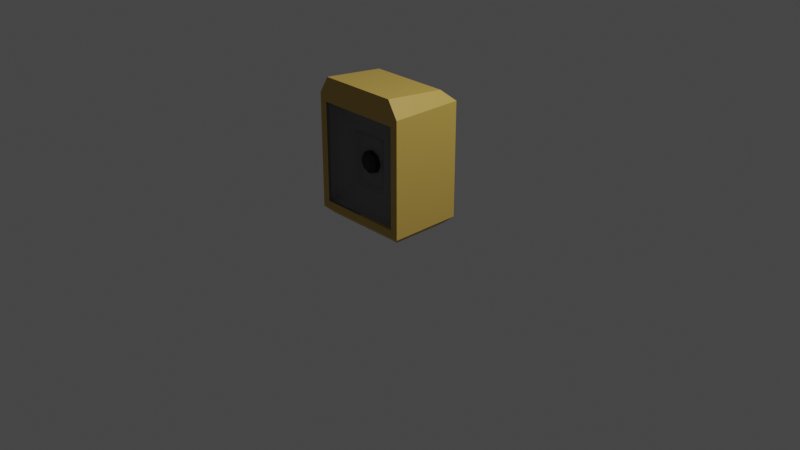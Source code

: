# Source: CaixadeSom.blend  (saved by Blender 3.3.6; exported with 4.5.12 LTS)
import bpy
from mathutils import Matrix  # noqa: F401  (used for matrix-valued properties, if any)

bpy.ops.wm.read_factory_settings(use_empty=True)
scene = bpy.context.scene
scene.name = 'Scene'

# ---- collections
col_collection = bpy.data.collections.new('Collection'); scene.collection.children.link(col_collection)

# ---- materials (node trees are filled in below, after node groups)
mat_material_001 = bpy.data.materials.new('Material.001')
mat_material_001.use_transparent_shadow = False
mat_material_001.diffuse_color = (0.5489, 0.3636, 0.07515, 1.0)
mat_material_001.roughness = 0.5
mat_material_002 = bpy.data.materials.new('Material.002')
mat_material_002.use_transparent_shadow = False
mat_material_003 = bpy.data.materials.new('Material.003')
mat_material_003.use_transparent_shadow = False

# ---- material node trees
mat_material_001.use_nodes = True; mat_material_001.node_tree.nodes.clear()
_N = mat_material_001.node_tree.nodes; _L = mat_material_001.node_tree.links
n0 = _N.new('ShaderNodeBsdfPrincipled'); n0.name = 'Principled BSDF'; n0.location = (10, 300)
n0.distribution = 'GGX'
n0.subsurface_method = 'RANDOM_WALK_SKIN'
n0.inputs[0].default_value = (0.5489, 0.3636, 0.07515, 1.0)
n0.inputs[3].default_value = 1.45
n0.inputs[27].default_value = (0.0, 0.0, 0.0, 1.0)
n0.inputs[28].default_value = 1.0
n1 = _N.new('ShaderNodeOutputMaterial'); n1.name = 'Material Output'; n1.location = (300, 300)
n2 = _N.new('ShaderNodeNormalMap'); n2.name = 'Normal Map'; n2.location = (-300, -300)
n2.label = 'Normal/Map'
n2.inputs[0].default_value = 0.0
_L.new(n0.outputs[0], n1.inputs[0])
_L.new(n2.outputs[0], n0.inputs[5])
n1.is_active_output = True
mat_material_002.use_nodes = True; mat_material_002.node_tree.nodes.clear()
_N = mat_material_002.node_tree.nodes; _L = mat_material_002.node_tree.links
n0 = _N.new('ShaderNodeBsdfPrincipled'); n0.name = 'Principled BSDF'; n0.location = (10, 300)
n0.distribution = 'GGX'
n0.subsurface_method = 'RANDOM_WALK_SKIN'
n0.inputs[0].default_value = (0.0, 0.0, 0.0, 1.0)
n0.inputs[3].default_value = 1.45
n0.inputs[27].default_value = (0.0, 0.0, 0.0, 1.0)
n0.inputs[28].default_value = 1.0
n1 = _N.new('ShaderNodeOutputMaterial'); n1.name = 'Material Output'; n1.location = (300, 300)
_L.new(n0.outputs[0], n1.inputs[0])
n1.is_active_output = True
mat_material_003.use_nodes = True; mat_material_003.node_tree.nodes.clear()
_N = mat_material_003.node_tree.nodes; _L = mat_material_003.node_tree.links
n0 = _N.new('ShaderNodeBsdfPrincipled'); n0.name = 'Principled BSDF'; n0.location = (10, 300)
n0.distribution = 'GGX'
n0.subsurface_method = 'RANDOM_WALK_SKIN'
n0.inputs[0].default_value = (0.1902, 0.1902, 0.1902, 1.0)
n0.inputs[3].default_value = 1.45
n0.inputs[27].default_value = (0.0, 0.0, 0.0, 1.0)
n0.inputs[28].default_value = 1.0
n1 = _N.new('ShaderNodeOutputMaterial'); n1.name = 'Material Output'; n1.location = (300, 300)
_L.new(n0.outputs[0], n1.inputs[0])
n1.is_active_output = True

# ---- world
world_world = bpy.data.worlds.new('World'); scene.world = world_world
world_world.use_nodes = True; world_world.node_tree.nodes.clear()
_N = world_world.node_tree.nodes; _L = world_world.node_tree.links
n0 = _N.new('ShaderNodeOutputWorld'); n0.name = 'World Output'; n0.location = (300, 300)
n1 = _N.new('ShaderNodeBackground'); n1.name = 'Background'; n1.location = (10, 300)
n1.inputs[0].default_value = (0.05088, 0.05088, 0.05088, 1.0)
_L.new(n1.outputs[0], n0.inputs[0])
n0.is_active_output = True
world_world.color = (0.05088, 0.05088, 0.05088)
world_world.use_sun_shadow = False
world_world.sun_shadow_jitter_overblur = 0.0

# ---- cameras
cam_camera = bpy.data.cameras.new('Camera')
cam_camera.clip_end = 100.0
cam_camera.ortho_scale = 7.314

# ---- lights
light_light = bpy.data.lights.new('Light', 'POINT')
light_light.transmission_factor = 0.0
light_light.energy = 1000.0
light_light.shadow_soft_size = 0.1
light_light.shadow_maximum_resolution = 0.006
light_light.use_absolute_resolution = True

# ---- meshes
me_cube_001 = bpy.data.meshes.new('Cube.001')
me_cube_001.from_pydata([(-0.7977, -1.001, 1.738), (-0.8496, -1.0, 1.254), (-0.7977, 0.241, 1.606), (-1.0, 0.4433, 1.404), (0.7977, -1.001, 1.738), (0.8496, -1.0, 1.254), (0.7977, 0.241, 1.606), (1.0, 0.4433, 1.404), (-0.8612, -0.8612, -1.0), (-0.8496, -1.0, -0.7108), (-1.0, 0.4433, -0.8612), (-0.8612, 0.3045, -1.0), (0.8496, -1.0, -0.7108), (0.8612, -0.8612, -1.0), (1.0, 0.4433, -0.8612), (0.8612, 0.3045, -1.0), (-1.0, -1.0, 1.404), (1.0, -1.0, 1.404), (1.0, -1.0, -0.8612), (-1.0, -1.0, -0.8612), (-0.8496, -0.9389, 1.254), (0.8496, -0.9389, 1.254), (0.8496, -0.9389, -0.7108), (-0.8496, -0.9389, -0.7108), (-0.2624, -0.6688, 0.6859), (-0.7557, -0.8449, 1.16), (0.2624, -0.6688, 0.6859), (0.7557, -0.8449, 1.16), (0.2624, -0.6688, -0.1456), (0.7557, -0.8449, -0.6169), (-0.2624, -0.6688, -0.1456), (-0.7557, -0.8449, -0.6169), (-0.5336, -0.7529, 0.9378), (0.5336, -0.7529, 0.9378), (0.5336, -0.7529, -0.3947), (-0.5336, -0.7529, -0.3947), (0.0, 0.241, 1.606), (0.0, 0.4433, 1.404), (0.0, -1.001, 1.738), (0.0, -1.0, 1.404), (0.0, 0.3045, -1.0), (0.0, 0.4433, -0.8612), (0.0, -0.8612, -1.0), (0.0, -1.0, -0.8612), (0.0, -1.0, 1.254), (0.0, -1.0, -0.7108), (0.0, -0.9389, 1.254), (0.0, -0.9389, -0.7108), (0.0, -0.7529, 0.9378), (0.0, -0.8449, 1.16), (0.0, -0.7529, -0.3947), (0.0, -0.8449, -0.6169), (0.0, -0.6688, 0.7353), (0.0, -0.6688, -0.2029), (0.0, -0.7529, 0.8504), (0.4209, -0.7529, 0.8251), (0.0, -0.7529, -0.3186), (-0.3931, -0.7529, -0.2542), (0.3916, -0.7529, -0.2528), (-0.4081, -0.7529, 0.8123), (-0.1586, -0.5139, 0.4146), (-0.2243, -0.5139, 0.256), (-4.055e-09, -0.5139, 0.4802), (0.1586, -0.5139, 0.4146), (0.2243, -0.5139, 0.256), (0.1586, -0.5139, 0.09737), (-4.055e-09, -0.5139, 0.03168), (-0.1586, -0.5139, 0.09737), (-0.2243, -0.6958, 0.256), (-0.1586, -0.6958, 0.4146), (-4.055e-09, -0.6958, 0.4802), (0.1586, -0.6958, 0.4146), (0.2243, -0.6958, 0.256), (0.1586, -0.6958, 0.09737), (-4.055e-09, -0.6958, 0.03168), (-0.1586, -0.6958, 0.09737), (-0.1211, -0.8035, 0.256), (-0.1995, -0.7541, 0.256), (-0.08562, -0.8035, 0.3416), (-0.1411, -0.7541, 0.397), (-1.676e-08, -0.8035, 0.3771), (-1.9e-08, -0.7541, 0.4555), (0.08562, -0.8035, 0.3416), (0.1411, -0.7541, 0.397), (0.1211, -0.8035, 0.256), (0.1995, -0.7541, 0.256), (0.08562, -0.8035, 0.1703), (0.1411, -0.7541, 0.1149), (0.0, -0.8035, 0.1349), (-7.91e-09, -0.7541, 0.05646), (-0.08562, -0.8035, 0.1703), (-0.1411, -0.7541, 0.1149)], [], [(36, 2, 0, 38), (41, 37, 7, 14), (12, 5, 21, 22), (14, 7, 17, 18), (0, 2, 3, 16), (36, 6, 7, 37), (6, 4, 17, 7), (38, 0, 16, 39), (19, 16, 3, 10), (11, 8, 19, 10), (40, 11, 10, 41), (13, 15, 14, 18), (42, 13, 18, 43), (40, 15, 13, 42), (44, 5, 17, 39), (45, 9, 19, 43), (5, 12, 18, 17), (9, 1, 16, 19), (1, 9, 23, 20), (45, 12, 22, 47), (22, 21, 27, 29), (53, 52, 24, 30), (51, 31, 23, 47), (49, 27, 21, 46), (44, 1, 20, 46), (48, 33, 27, 49), (50, 35, 31, 51), (33, 34, 29, 27), (35, 32, 25, 31), (20, 23, 31, 25), (54, 55, 33, 48), (56, 57, 35, 50), (55, 58, 34, 33), (57, 59, 32, 35), (58, 56, 50, 34), (59, 54, 48, 32), (34, 50, 51, 29), (32, 48, 49, 25), (5, 44, 46, 21), (25, 49, 46, 20), (29, 51, 47, 22), (28, 26, 52, 53), (9, 45, 47, 23), (12, 45, 43, 18), (1, 44, 39, 16), (11, 40, 42, 8), (8, 42, 43, 19), (15, 40, 41, 14), (4, 38, 39, 17), (2, 36, 37, 3), (10, 3, 37, 41), (6, 36, 38, 4), (52, 26, 55, 54), (53, 30, 57, 56), (26, 28, 58, 55), (30, 24, 59, 57), (24, 52, 54, 59), (28, 53, 56, 58), (67, 75, 68, 61), (62, 70, 71, 63), (63, 71, 72, 64), (64, 72, 73, 65), (65, 73, 74, 66), (66, 74, 75, 67), (61, 68, 69, 60), (60, 69, 70, 62), (76, 90, 88, 86), (71, 70, 81, 83), (72, 71, 83, 85), (73, 72, 85, 87), (74, 73, 87, 89), (75, 74, 89, 91), (69, 68, 77, 79), (70, 69, 79, 81), (76, 78, 79, 77), (78, 80, 81, 79), (80, 82, 83, 81), (82, 84, 85, 83), (84, 86, 87, 85), (86, 88, 89, 87), (88, 90, 91, 89), (90, 76, 77, 91), (68, 75, 91, 77), (78, 76, 86, 84), (80, 78, 84, 82)])
me_cube_001.polygons.foreach_set('use_smooth', [True] * 85)
me_cube_001.polygons.foreach_set('material_index', [0, 0, 2, 0, 0, 0, 0, 0, 0, 0, 0, 0, 0, 0, 0, 0, 0, 0, 2, 0, 2, 2, 2, 2, 2, 2, 2, 2, 2, 2, 2, 2, 2, 2, 2, 2, 2, 2, 2, 2, 2, 2, 2, 0, 0, 0, 0, 0, 0, 0, 0, 0, 2, 2, 2, 2, 2, 2, 1, 1, 1, 1, 1, 1, 1, 1, 1, 1, 1, 1, 1, 1, 1, 1, 1, 1, 1, 1, 1, 1, 1, 1, 1, 1, 1])
_k = set([(0, 2), (0, 16), (0, 38), (1, 9), (1, 20), (1, 44), (2, 3), (2, 36), (3, 10), (3, 16), (3, 37), (4, 6), (4, 17), (4, 38), (5, 12), (5, 21), (5, 44), (6, 7), (6, 36), (7, 14), (7, 17), (7, 37), (8, 11), (8, 19), (8, 42), (9, 23), (9, 45), (10, 11), (10, 19), (10, 41), (11, 40), (12, 22), (12, 45), (13, 15), (13, 18), (13, 42), (14, 15), (14, 18), (14, 41), (15, 40), (16, 19), (17, 18), (18, 43), (19, 43), (20, 23), (20, 25), (20, 46), (21, 22), (21, 27), (21, 46), (22, 29), (22, 47), (23, 31), (23, 47), (24, 30), (24, 52), (24, 59), (25, 31), (25, 32), (25, 49), (26, 28), (26, 52), (26, 55), (27, 29), (27, 33), (27, 49), (28, 53), (28, 58), (29, 34), (29, 51), (30, 53), (30, 57), (31, 35), (31, 51), (32, 35), (32, 48), (33, 34), (33, 48), (34, 50), (35, 50), (52, 54), (53, 56), (54, 55), (54, 59), (55, 58), (56, 57), (56, 58), (57, 59), (60, 69), (61, 68), (62, 70), (63, 71), (64, 72), (65, 73), (66, 74), (67, 75), (68, 69), (68, 75), (68, 77), (69, 70), (69, 79), (70, 71), (70, 81), (71, 72), (71, 83), (72, 73), (72, 85), (73, 74), (73, 87), (74, 75), (74, 89), (75, 91), (76, 77), (76, 78), (76, 90), (77, 79), (77, 91), (78, 79), (78, 80), (79, 81), (80, 81), (80, 82), (81, 83), (82, 83), (82, 84), (83, 85), (84, 85), (84, 86), (85, 87), (86, 87), (86, 88), (87, 89), (88, 89), (88, 90), (89, 91), (90, 91)])
me_cube_001.attributes.new('sharp_edge', 'BOOLEAN', 'EDGE').data.foreach_set('value', [ (min(e.vertices), max(e.vertices)) in _k for e in me_cube_001.edges])
_uv = me_cube_001.uv_layers.new(name='UVMap')
_uv.uv.foreach_set('vector', [0.75, 0.535, 0.8497, 0.535, 0.8497, 0.715, 0.75, 0.715, 0.3883, 0.375, 0.6056, 0.375, 0.6056, 0.5, 0.3883, 0.5, 0.4027, 0.7688, 0.5912, 0.7688, 0.5912, 0.7688, 0.4027, 0.7688, 0.3883, 0.5, 0.6056, 0.5, 0.6056, 0.75, 0.3883, 0.75, 0.8497, 0.715, 0.8497, 0.535, 0.875, 0.5, 0.875, 0.75, 0.75, 0.535, 0.6503, 0.535, 0.625, 0.5, 0.75, 0.5, 0.6503, 0.535, 0.6503, 0.715, 0.6056, 0.75, 0.6056, 0.5, 0.75, 0.715, 0.8497, 0.715, 0.875, 0.75, 0.75, 0.75, 0.3883, 0.0, 0.6056, 0.0, 0.6056, 0.25, 0.3883, 0.25, 0.1424, 0.524, 0.1424, 0.726, 0.125, 0.75, 0.125, 0.5, 0.25, 0.524, 0.1424, 0.524, 0.125, 0.5, 0.25, 0.5, 0.3576, 0.726, 0.3576, 0.524, 0.3883, 0.5, 0.3883, 0.75, 0.25, 0.726, 0.3576, 0.726, 0.375, 0.75, 0.25, 0.75, 0.25, 0.524, 0.3576, 0.524, 0.3576, 0.726, 0.25, 0.726, 0.5912, 0.875, 0.5912, 0.7688, 0.6056, 0.75, 0.6056, 0.875, 0.4027, 0.875, 0.4027, 0.9812, 0.3883, 1.0, 0.3883, 0.875, 0.5912, 0.7688, 0.4027, 0.7688, 0.3883, 0.75, 0.6056, 0.75, 0.4027, 0.9812, 0.5912, 0.9812, 0.6056, 1.0, 0.3883, 1.0, 0.5912, 0.9812, 0.4027, 0.9812, 0.4027, 0.9812, 0.5912, 0.9812, 0.4027, 0.875, 0.4027, 0.7688, 0.4027, 0.7688, 0.4027, 0.875, 0.4027, 0.7688, 0.5912, 0.7688, 0.5822, 0.7805, 0.4117, 0.7805, 0.4579, 0.875, 0.5361, 0.875, 0.5353, 0.9078, 0.4587, 0.9078, 0.4117, 0.875, 0.4117, 0.9695, 0.4027, 0.9812, 0.4027, 0.875, 0.5822, 0.875, 0.5822, 0.7805, 0.5912, 0.7688, 0.5912, 0.875, 0.5912, 0.875, 0.5912, 0.9812, 0.5912, 0.9812, 0.5912, 0.875, 0.5609, 0.875, 0.5609, 0.8083, 0.5822, 0.7805, 0.5822, 0.875, 0.4331, 0.875, 0.4331, 0.9417, 0.4117, 0.9695, 0.4117, 0.875, 0.5609, 0.8083, 0.4331, 0.8083, 0.4117, 0.7805, 0.5822, 0.7805, 0.4331, 0.9417, 0.5609, 0.9417, 0.5822, 0.9695, 0.4117, 0.9695, 0.5912, 0.9812, 0.4027, 0.9812, 0.4117, 0.9695, 0.5822, 0.9695, 0.5457, 0.875, 0.5501, 0.8224, 0.5609, 0.8083, 0.5609, 0.875, 0.4482, 0.875, 0.4465, 0.9241, 0.4331, 0.9417, 0.4331, 0.875, 0.5501, 0.8224, 0.4467, 0.826, 0.4331, 0.8083, 0.5609, 0.8083, 0.4465, 0.9241, 0.5488, 0.926, 0.5609, 0.9417, 0.4331, 0.9417, 0.4467, 0.826, 0.4482, 0.875, 0.4331, 0.875, 0.4331, 0.8083, 0.5488, 0.926, 0.5457, 0.875, 0.5609, 0.875, 0.5609, 0.9417, 0.4331, 0.8083, 0.4331, 0.875, 0.4117, 0.875, 0.4117, 0.7805, 0.5609, 0.9417, 0.5609, 0.875, 0.5822, 0.875, 0.5822, 0.9695, 0.5912, 0.7688, 0.5912, 0.875, 0.5912, 0.875, 0.5912, 0.7688, 0.5822, 0.9695, 0.5822, 0.875, 0.5912, 0.875, 0.5912, 0.9812, 0.4117, 0.7805, 0.4117, 0.875, 0.4027, 0.875, 0.4027, 0.7688, 0.4587, 0.8422, 0.5353, 0.8422, 0.5361, 0.875, 0.4579, 0.875, 0.4027, 0.9812, 0.4027, 0.875, 0.4027, 0.875, 0.4027, 0.9812, 0.4027, 0.7688, 0.4027, 0.875, 0.3883, 0.875, 0.3883, 0.75, 0.5912, 0.9812, 0.5912, 0.875, 0.6056, 0.875, 0.6056, 1.0, 0.1424, 0.524, 0.25, 0.524, 0.25, 0.726, 0.1424, 0.726, 0.1424, 0.726, 0.25, 0.726, 0.25, 0.75, 0.125, 0.75, 0.3576, 0.524, 0.25, 0.524, 0.25, 0.5, 0.375, 0.5, 0.6503, 0.715, 0.75, 0.715, 0.75, 0.75, 0.625, 0.75, 0.8497, 0.535, 0.75, 0.535, 0.75, 0.5, 0.875, 0.5, 0.3883, 0.25, 0.6056, 0.25, 0.6056, 0.375, 0.3883, 0.375, 0.6503, 0.535, 0.75, 0.535, 0.75, 0.715, 0.6503, 0.715, 0.5361, 0.875, 0.5353, 0.8422, 0.5501, 0.8224, 0.5457, 0.875, 0.4579, 0.875, 0.4587, 0.9078, 0.4465, 0.9241, 0.4482, 0.875, 0.5353, 0.8422, 0.4587, 0.8422, 0.4467, 0.826, 0.5501, 0.8224, 0.4587, 0.9078, 0.5353, 0.9078, 0.5488, 0.926, 0.4465, 0.9241, 0.5353, 0.9078, 0.5361, 0.875, 0.5457, 0.875, 0.5488, 0.926, 0.4587, 0.8422, 0.4579, 0.875, 0.4482, 0.875, 0.4467, 0.826, 0.125, 0.75, 0.125, 0.9529, 0.0, 0.9529, 0.0, 0.75, 0.75, 0.75, 0.75, 0.9529, 0.625, 0.9529, 0.625, 0.75, 0.625, 0.75, 0.625, 0.9529, 0.5, 0.9529, 0.5, 0.75, 0.5, 0.75, 0.5, 0.9529, 0.375, 0.9529, 0.375, 0.75, 0.375, 0.75, 0.375, 0.9529, 0.25, 0.9529, 0.25, 0.75, 0.25, 0.75, 0.25, 0.9529, 0.125, 0.9529, 0.125, 0.75, 1.0, 0.75, 1.0, 0.9529, 0.875, 0.9529, 0.875, 0.75, 0.875, 0.75, 0.875, 0.9529, 0.75, 0.9529, 0.75, 0.75, 0.25, 0.3796, 0.1584, 0.3416, 0.1204, 0.25, 0.1584, 0.1584, 0.625, 0.9529, 0.75, 0.9529, 0.7431, 0.9784, 0.6319, 0.9784, 0.5, 0.9529, 0.625, 0.9529, 0.6181, 0.9784, 0.5069, 0.9784, 0.375, 0.9529, 0.5, 0.9529, 0.4931, 0.9784, 0.3819, 0.9784, 0.25, 0.9529, 0.375, 0.9529, 0.3681, 0.9784, 0.2569, 0.9784, 0.125, 0.9529, 0.25, 0.9529, 0.2431, 0.9784, 0.1319, 0.9784, 0.875, 0.9529, 1.0, 0.9529, 0.9931, 0.9784, 0.8819, 0.9784, 0.75, 0.9529, 0.875, 0.9529, 0.8681, 0.9784, 0.7569, 0.9784, 0.9712, 1.0, 0.9038, 1.0, 0.8819, 0.9784, 0.9931, 0.9784, 0.8462, 1.0, 0.7788, 1.0, 0.7569, 0.9784, 0.8681, 0.9784, 0.7212, 1.0, 0.6538, 1.0, 0.6319, 0.9784, 0.7431, 0.9784, 0.5962, 1.0, 0.5288, 1.0, 0.5069, 0.9784, 0.6181, 0.9784, 0.4712, 1.0, 0.4038, 1.0, 0.3819, 0.9784, 0.4931, 0.9784, 0.3462, 1.0, 0.2788, 1.0, 0.2569, 0.9784, 0.3681, 0.9784, 0.2212, 1.0, 0.1538, 1.0, 0.1319, 0.9784, 0.2431, 0.9784, 0.09624, 1.0, 0.02876, 1.0, 0.006907, 0.9784, 0.1181, 0.9784, 0.0, 0.9529, 0.125, 0.9529, 0.1181, 0.9784, 0.006907, 0.9784, 0.3416, 0.3416, 0.25, 0.3796, 0.1584, 0.1584, 0.25, 0.1204, 0.3796, 0.25, 0.3416, 0.3416, 0.25, 0.1204, 0.3416, 0.1584])
me_cube_001.materials.append(mat_material_001)
me_cube_001.materials.append(mat_material_002)
me_cube_001.materials.append(mat_material_003)
me_cube_001.update()
me_cube_001.normals_split_custom_set([tuple(v) for v in zip(*[iter([0.0, 0.1056, 0.9944, 0.0, 0.1056, 0.9944, 0.0, 0.1056, 0.9944, 0.0, 0.1056, 0.9944, 0.0, 1.0, 0.0, 0.0, 1.0, 0.0, 0.0, 1.0, 0.0, 0.0, 1.0, 0.0, -1.0, 0.0, 0.0, -1.0, 0.0, 0.0, -1.0, 0.0, 0.0, -1.0, 0.0, 0.0, 1.0, 0.0, 0.0, 1.0, 0.0, 0.0, 1.0, 0.0, 0.0, 1.0, 0.0, 0.0, -0.7926, 0.02991, 0.6091, -0.7926, 0.02991, 0.6091, -0.7926, 0.02991, 0.6091, -0.7926, 0.02991, 0.6091, 0.0, 0.7071, 0.7071, 0.0, 0.7071, 0.7071, 0.0, 0.7071, 0.7071, 0.0, 0.7071, 0.7071, 0.7926, 0.02991, 0.6091, 0.7926, 0.02991, 0.6091, 0.7926, 0.02991, 0.6091, 0.7926, 0.02991, 0.6091, 0.0, -1.0, -0.002972, 0.0, -1.0, -0.002972, 3.159e-08, -1.0, 0.000215, 0.0, -1.0, -0.001486, -1.0, 0.0, 0.0, -1.0, 0.0, 0.0, -1.0, 0.0, 0.0, -1.0, 0.0, 0.0, -0.7071, 0.0, -0.7071, -0.7071, 0.0, -0.7071, -0.7071, 0.0, -0.7071, -0.7071, 0.0, -0.7071, 0.0, 0.7071, -0.7071, 0.0, 0.7071, -0.7071, 0.0, 0.7071, -0.7071, 0.0, 0.7071, -0.7071, 0.7071, 0.0, -0.7071, 0.7071, 0.0, -0.7071, 0.7071, 0.0, -0.7071, 0.7071, 0.0, -0.7071, 0.0, -0.7071, -0.7071, 0.0, -0.7071, -0.7071, 0.0, -0.7071, -0.7071, 0.0, -0.7071, -0.7071, 0.0, 0.0, -1.0, 0.0, 0.0, -1.0, 0.0, 0.0, -1.0, 0.0, 0.0, -1.0, 0.0, -1.0, 0.0, 0.0, -1.0, 0.0, -2.241e-08, -1.0, 0.000215, 0.0, -1.0, -0.001486, 0.0, -1.0, 0.0, 0.0, -1.0, 0.0, 0.0, -1.0, 0.0, 0.0, -1.0, 0.0, 0.0, -1.0, 0.0, 0.0, -1.0, 0.0, 0.0, -1.0, 0.0, -2.241e-08, -1.0, 0.000215, 0.0, -1.0, 0.0, 0.0, -1.0, 0.0, 3.159e-08, -1.0, 0.000215, 0.0, -1.0, 0.0, 1.0, 0.0, 0.0, 1.0, 0.0, 0.0, 1.0, 0.0, 0.0, 1.0, 0.0, 0.0, 0.0, 0.0, 1.0, 0.0, 0.0, 1.0, 0.0, 0.0, 1.0, 0.0, 0.0, 1.0, -0.7071, -0.7071, 0.0, -0.7071, -0.7071, 0.0, -0.7071, -0.7071, 0.0, -0.7071, -0.7071, 0.0, 0.0, -1.0, 1.083e-08, 0.0, -1.0, 1.083e-08, 0.0, -1.0, 2.166e-08, 0.0, -1.0, 2.166e-08, 0.0, -0.7071, 0.7071, 0.0, -0.7071, 0.7071, 0.0, -0.7071, 0.7071, 0.0, -0.7071, 0.7071, 0.0, -0.7071, -0.7071, 0.0, -0.7071, -0.7071, 0.0, -0.7071, -0.7071, 0.0, -0.7071, -0.7071, 0.0, 0.0, -1.0, 0.0, 0.0, -1.0, 0.0, 0.0, -1.0, 0.0, 0.0, -1.0, 0.0, -0.9239, -0.3827, 0.0, -0.9239, -0.3827, 0.0, -0.9239, -0.3827, 0.0, -0.9239, -0.3827, 0.0, -0.9239, 0.3827, 0.0, -0.9239, 0.3827, 0.0, -0.9239, 0.3827, 0.0, -0.9239, 0.3827, -0.3827, -0.9239, 0.0, -0.3827, -0.9239, 0.0, -0.3827, -0.9239, 0.0, -0.3827, -0.9239, 0.0, 0.3827, -0.9239, 0.0, 0.3827, -0.9239, 0.0, 0.3827, -0.9239, 0.0, 0.3827, -0.9239, 0.0, 0.7071, -0.7071, 0.0, 0.7071, -0.7071, 0.0, 0.7071, -0.7071, 0.0, 0.7071, -0.7071, 0.0, 0.0, -1.0, 0.0, 0.0, -1.0, -2.47e-08, 0.0, -1.0, -2.425e-08, 0.0, -1.0, 0.0, 0.0, -1.0, 0.0, 0.0, -1.0, 0.0, 0.0, -1.0, 0.0, 0.0, -1.0, 0.0, 0.0, -1.0, -2.47e-08, 0.0, -1.0, -2.499e-08, 0.0, -1.0, -2.425e-08, 0.0, -1.0, -2.425e-08, 0.0, -1.0, 0.0, 0.0, -1.0, 0.0, 0.0, -1.0, 0.0, 0.0, -1.0, 0.0, 0.0, -1.0, -2.499e-08, 0.0, -1.0, 0.0, 0.0, -1.0, 0.0, 0.0, -1.0, -2.425e-08, 0.0, -1.0, 0.0, 0.0, -1.0, 0.0, 0.0, -1.0, 0.0, 0.0, -1.0, 0.0, 0.0, -0.9239, 0.3827, 0.0, -0.9239, 0.3827, 0.0, -0.9239, 0.3827, 0.0, -0.9239, 0.3827, 0.0, -0.9239, -0.3827, 0.0, -0.9239, -0.3827, 0.0, -0.9239, -0.3827, 0.0, -0.9239, -0.3827, 0.0, 0.0, -1.0, 0.0, 0.0, -1.0, 0.0, 0.0, -1.0, 0.0, 0.0, -1.0, 0.0, -0.7071, -0.7071, 0.0, -0.7071, -0.7071, 0.0, -0.7071, -0.7071, 0.0, -0.7071, -0.7071, 0.0, -0.7071, 0.7071, 0.0, -0.7071, 0.7071, 0.0, -0.7071, 0.7071, 0.0, -0.7071, 0.7071, 0.0, -1.0, 0.0, 0.0, -1.0, 0.0, 0.0, -1.0, 1.083e-08, 0.0, -1.0, 1.083e-08, 0.0, 0.0, 1.0, 0.0, 0.0, 1.0, 0.0, 0.0, 1.0, 0.0, 0.0, 1.0, 0.0, -1.0, 0.0, 0.0, -1.0, 0.0, 0.0, -1.0, 0.0, 0.0, -1.0, 0.0, 0.0, -1.0, 0.0, 0.0, -1.0, 0.0, 0.0, -1.0, -0.001486, 3.159e-08, -1.0, 0.000215, 0.0, 0.0, -1.0, 0.0, 0.0, -1.0, 0.0, 0.0, -1.0, 0.0, 0.0, -1.0, 0.0, -0.7071, -0.7071, 0.0, -0.7071, -0.7071, 0.0, -0.7071, -0.7071, 0.0, -0.7071, -0.7071, 0.0, 0.7071, -0.7071, 0.0, 0.7071, -0.7071, 0.0, 0.7071, -0.7071, 0.0, 0.7071, -0.7071, 0.0, -1.0, -0.002972, 0.0, -1.0, -0.002972, 0.0, -1.0, -0.001486, -2.241e-08, -1.0, 0.000215, 0.0, 0.7071, 0.7071, 0.0, 0.7071, 0.7071, 0.0, 0.7071, 0.7071, 0.0, 0.7071, 0.7071, 0.0, 1.0, 0.0, 0.0, 1.0, 0.0, 0.0, 1.0, 0.0, 0.0, 1.0, 0.0, 0.0, 0.1056, 0.9944, 0.0, 0.1056, 0.9944, 0.0, 0.1056, 0.9944, 0.0, 0.1056, 0.9944, -0.05752, -0.8487, -0.5258, -0.05752, -0.8487, -0.5258, -0.05752, -0.8487, -0.5258, -0.05752, -0.8487, -0.5258, 0.1035, -0.8237, 0.5575, 0.1035, -0.8237, 0.5575, 0.1035, -0.8237, 0.5575, 0.1035, -0.8237, 0.5575, -0.5055, -0.8628, 0.007758, -0.5055, -0.8628, 0.007758, -0.5055, -0.8628, 0.007758, -0.5055, -0.8628, 0.007758, 0.5203, -0.854, 0.004123, 0.5203, -0.854, 0.004123, 0.5203, -0.854, 0.004123, 0.5203, -0.854, 0.004123, 0.0707, -0.8379, -0.5413, 0.0707, -0.8379, -0.5413, 0.0707, -0.8379, -0.5413, 0.0707, -0.8379, -0.5413, -0.1054, -0.8221, 0.5595, -0.1054, -0.8221, 0.5595, -0.1054, -0.8221, 0.5595, -0.1054, -0.8221, 0.5595, -0.9239, 0.0, -0.3827, -0.9239, 0.0, -0.3827, -0.9239, 0.0, -0.3827, -0.9239, 0.0, -0.3827, 0.3827, 0.0, 0.9239, 0.3827, 0.0, 0.9239, 0.3827, 0.0, 0.9239, 0.3827, 0.0, 0.9239, 0.9239, 0.0, 0.3827, 0.9239, 0.0, 0.3827, 0.9239, 0.0, 0.3827, 0.9239, 0.0, 0.3827, 0.9239, 0.0, -0.3827, 0.9239, 0.0, -0.3827, 0.9239, 0.0, -0.3827, 0.9239, 0.0, -0.3827, 0.3827, 0.0, -0.9239, 0.3827, 0.0, -0.9239, 0.3827, 0.0, -0.9239, 0.3827, 0.0, -0.9239, -0.3827, 0.0, -0.9239, -0.3827, 0.0, -0.9239, -0.3827, 0.0, -0.9239, -0.3827, 0.0, -0.9239, -0.9239, 0.0, 0.3827, -0.9239, 0.0, 0.3827, -0.9239, 0.0, 0.3827, -0.9239, 0.0, 0.3827, -0.3827, 0.0, 0.9239, -0.3827, 0.0, 0.9239, -0.3827, 0.0, 0.9239, -0.3827, 0.0, 0.9239, 0.0, -1.0, -4.192e-07, 0.0, -1.0, 0.0, 0.0, -1.0, 0.0, 0.0, -1.0, -4.192e-07, 0.3562, -0.3658, 0.8599, 0.3562, -0.3658, 0.8599, 0.3562, -0.3658, 0.8599, 0.3562, -0.3658, 0.8599, 0.8599, -0.3658, 0.3562, 0.8599, -0.3658, 0.3562, 0.8599, -0.3658, 0.3562, 0.8599, -0.3658, 0.3562, 0.8599, -0.3658, -0.3562, 0.8599, -0.3658, -0.3562, 0.8599, -0.3658, -0.3562, 0.8599, -0.3658, -0.3562, 0.3562, -0.3658, -0.8599, 0.3562, -0.3658, -0.8599, 0.3562, -0.3658, -0.8599, 0.3562, -0.3658, -0.8599, -0.3562, -0.3658, -0.8599, -0.3562, -0.3658, -0.8599, -0.3562, -0.3658, -0.8599, -0.3562, -0.3658, -0.8599, -0.8599, -0.3658, 0.3562, -0.8599, -0.3658, 0.3562, -0.8599, -0.3658, 0.3562, -0.8599, -0.3658, 0.3562, -0.3562, -0.3658, 0.8599, -0.3562, -0.3658, 0.8599, -0.3562, -0.3658, 0.8599, -0.3562, -0.3658, 0.8599, -0.5203, -0.8264, 0.2155, -0.5203, -0.8264, 0.2155, -0.5203, -0.8264, 0.2155, -0.5203, -0.8264, 0.2155, -0.2155, -0.8264, 0.5203, -0.2155, -0.8264, 0.5203, -0.2155, -0.8264, 0.5203, -0.2155, -0.8264, 0.5203, 0.2155, -0.8264, 0.5203, 0.2155, -0.8264, 0.5203, 0.2155, -0.8264, 0.5203, 0.2155, -0.8264, 0.5203, 0.5203, -0.8264, 0.2155, 0.5203, -0.8264, 0.2155, 0.5203, -0.8264, 0.2155, 0.5203, -0.8264, 0.2155, 0.5203, -0.8264, -0.2155, 0.5203, -0.8264, -0.2155, 0.5203, -0.8264, -0.2155, 0.5203, -0.8264, -0.2155, 0.2155, -0.8264, -0.5203, 0.2155, -0.8264, -0.5203, 0.2155, -0.8264, -0.5203, 0.2155, -0.8264, -0.5203, -0.2155, -0.8264, -0.5203, -0.2155, -0.8264, -0.5203, -0.2155, -0.8264, -0.5203, -0.2155, -0.8264, -0.5203, -0.5203, -0.8264, -0.2155, -0.5203, -0.8264, -0.2155, -0.5203, -0.8264, -0.2155, -0.5203, -0.8264, -0.2155, -0.8599, -0.3658, -0.3562, -0.8599, -0.3658, -0.3562, -0.8599, -0.3658, -0.3562, -0.8599, -0.3658, -0.3562, 1.16e-07, -1.0, -6.587e-07, 0.0, -1.0, -4.192e-07, 0.0, -1.0, -4.192e-07, 1.16e-07, -1.0, -6.587e-07, 3.481e-07, -1.0, -7.186e-07, 1.16e-07, -1.0, -6.587e-07, 1.16e-07, -1.0, -6.587e-07, 3.481e-07, -1.0, -7.186e-07])] * 3)])

# ---- objects
ob_light = bpy.data.objects.new('Light', light_light)
ob_camera = bpy.data.objects.new('Camera', cam_camera)
ob_cube_001 = bpy.data.objects.new('Cube.001', me_cube_001)

# ---- transforms, parenting, visibility, modifiers, constraints
ob_light.location = (4.076, 1.005, 5.904)
ob_light.rotation_euler = (0.6503, 0.05522, 1.866)
ob_light.lock_rotations_4d = False
ob_light.empty_display_type = 'ARROWS'
ob_light.color = (0.0, 0.0, 0.0, 0.0)
ob_light.lineart.crease_threshold = 0.0
ob_camera.location = (7.359, -6.926, 4.958)
ob_camera.rotation_euler = (1.109, 0.0, 0.8149)
ob_camera.lock_rotations_4d = False
ob_camera.empty_display_type = 'ARROWS'
ob_camera.color = (0.0, 0.0, 0.0, 0.0)
ob_camera.display_type = 'WIRE'
ob_camera.lineart.crease_threshold = 0.0
ob_cube_001.location = (0.0, 0.0, 0.5968)
ob_cube_001.rotation_euler = (-1.629e-07, 0.0, 0.0)
ob_cube_001.scale = (0.534, 0.534, 0.534)
ob_cube_001.color = (0.8, 0.8, 0.8, 1.0)

# ---- collection membership
col_collection.objects.link(ob_light)
col_collection.objects.link(ob_camera)
col_collection.objects.link(ob_cube_001)

# ---- scene / render settings (as saved in the file)
scene.camera = ob_camera
scene.frame_start = 1; scene.frame_end = 250; scene.frame_set(1)
scene.render.engine = 'BLENDER_EEVEE_NEXT'
scene.cycles.sampling_pattern = 'TABULATED_SOBOL'
scene.cycles.use_light_tree = False
scene.view_settings.view_transform = 'Filmic'
bpy.context.view_layer.update()
